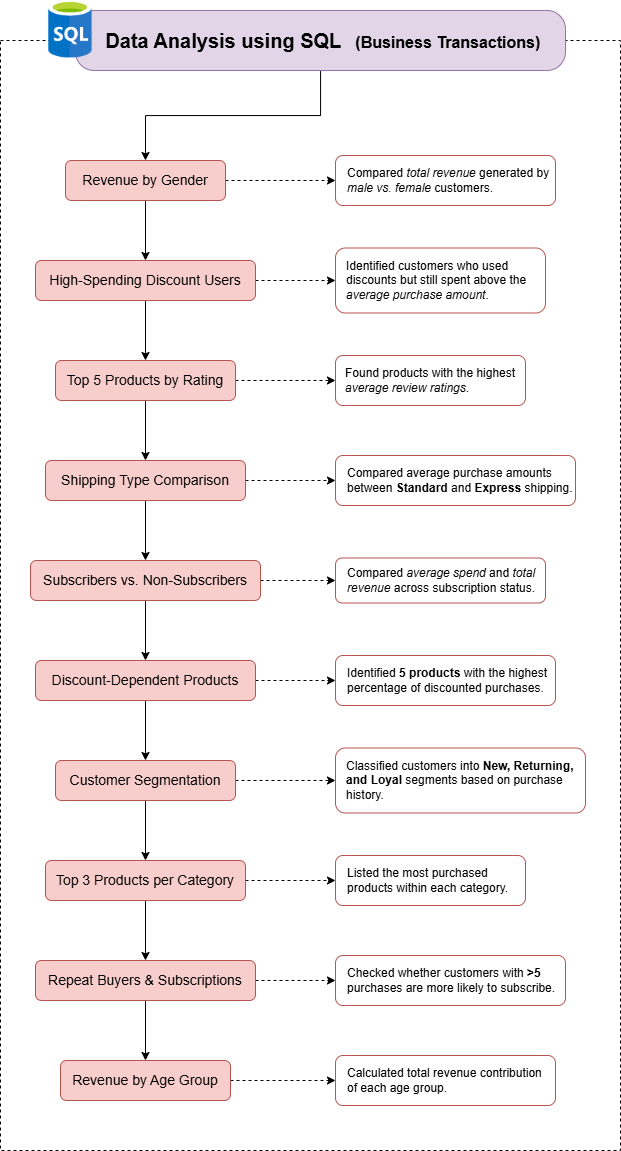

The diagram above was exported from draw.io. Its source (the exported page's mxGraphModel, read from the mxfile embedded in the PNG):
<mxGraphModel dx="1396" dy="752" grid="1" gridSize="10" guides="1" tooltips="1" connect="1" arrows="1" fold="1" page="1" pageScale="1" pageWidth="850" pageHeight="1100" math="0" shadow="0">
  <root>
    <mxCell id="0" />
    <mxCell id="1" parent="0" />
    <mxCell id="KVedVJGaBpkxh-HVNIHl-1" parent="1" style="rounded=1;whiteSpace=wrap;html=1;arcSize=0;fillColor=none;dashed=1;" value="" vertex="1">
      <mxGeometry height="1110" width="620" x="115" y="110" as="geometry" />
    </mxCell>
    <mxCell id="KVedVJGaBpkxh-HVNIHl-37" edge="1" parent="1" source="KVedVJGaBpkxh-HVNIHl-2" style="edgeStyle=orthogonalEdgeStyle;rounded=0;orthogonalLoop=1;jettySize=auto;html=1;" target="KVedVJGaBpkxh-HVNIHl-3" value="">
      <mxGeometry relative="1" as="geometry" />
    </mxCell>
    <mxCell id="KVedVJGaBpkxh-HVNIHl-2" parent="1" style="rounded=1;whiteSpace=wrap;html=1;arcSize=31;fillColor=#e1d5e7;strokeColor=#9673a6;" value="&lt;font style=&quot;font-size: 20px;&quot;&gt;&lt;b&gt;&amp;nbsp;Data Analysis using SQL&amp;nbsp;&amp;nbsp;&lt;/b&gt;&lt;/font&gt; &lt;font style=&quot;font-size: 16px;&quot;&gt;&lt;b&gt;(Business Transactions)&lt;/b&gt;&lt;/font&gt;" vertex="1">
      <mxGeometry height="60" width="490" x="190" y="80" as="geometry" />
    </mxCell>
    <mxCell id="KVedVJGaBpkxh-HVNIHl-39" edge="1" parent="1" source="KVedVJGaBpkxh-HVNIHl-3" style="edgeStyle=orthogonalEdgeStyle;rounded=0;orthogonalLoop=1;jettySize=auto;html=1;" target="KVedVJGaBpkxh-HVNIHl-9" value="">
      <mxGeometry relative="1" as="geometry" />
    </mxCell>
    <mxCell id="KVedVJGaBpkxh-HVNIHl-48" edge="1" parent="1" source="KVedVJGaBpkxh-HVNIHl-3" style="edgeStyle=orthogonalEdgeStyle;rounded=0;orthogonalLoop=1;jettySize=auto;html=1;dashed=1;" target="KVedVJGaBpkxh-HVNIHl-13" value="">
      <mxGeometry relative="1" as="geometry" />
    </mxCell>
    <mxCell id="KVedVJGaBpkxh-HVNIHl-3" parent="1" style="rounded=1;whiteSpace=wrap;html=1;fillColor=#f8cecc;strokeColor=#b85450;" value="&lt;font style=&quot;font-size: 14px;&quot;&gt;Revenue by Gender&lt;/font&gt;" vertex="1">
      <mxGeometry height="40" width="160" x="180" y="230" as="geometry" />
    </mxCell>
    <mxCell id="KVedVJGaBpkxh-HVNIHl-45" edge="1" parent="1" source="KVedVJGaBpkxh-HVNIHl-4" style="edgeStyle=orthogonalEdgeStyle;rounded=0;orthogonalLoop=1;jettySize=auto;html=1;" target="KVedVJGaBpkxh-HVNIHl-11" value="">
      <mxGeometry relative="1" as="geometry" />
    </mxCell>
    <mxCell id="KVedVJGaBpkxh-HVNIHl-56" edge="1" parent="1" source="KVedVJGaBpkxh-HVNIHl-4" style="edgeStyle=orthogonalEdgeStyle;rounded=0;orthogonalLoop=1;jettySize=auto;html=1;entryX=0;entryY=0.5;entryDx=0;entryDy=0;dashed=1;" target="KVedVJGaBpkxh-HVNIHl-21" value="">
      <mxGeometry relative="1" as="geometry" />
    </mxCell>
    <mxCell id="KVedVJGaBpkxh-HVNIHl-4" parent="1" style="rounded=1;whiteSpace=wrap;html=1;fillColor=#f8cecc;strokeColor=#b85450;" value="&lt;font style=&quot;font-size: 14px;&quot;&gt;Customer Segmentation&lt;/font&gt;" vertex="1">
      <mxGeometry height="40" width="180" x="170" y="830" as="geometry" />
    </mxCell>
    <mxCell id="KVedVJGaBpkxh-HVNIHl-44" edge="1" parent="1" source="KVedVJGaBpkxh-HVNIHl-5" style="edgeStyle=orthogonalEdgeStyle;rounded=0;orthogonalLoop=1;jettySize=auto;html=1;" target="KVedVJGaBpkxh-HVNIHl-4" value="">
      <mxGeometry relative="1" as="geometry" />
    </mxCell>
    <mxCell id="KVedVJGaBpkxh-HVNIHl-55" edge="1" parent="1" source="KVedVJGaBpkxh-HVNIHl-5" style="edgeStyle=orthogonalEdgeStyle;rounded=0;orthogonalLoop=1;jettySize=auto;html=1;entryX=0;entryY=0.5;entryDx=0;entryDy=0;dashed=1;" target="KVedVJGaBpkxh-HVNIHl-20" value="">
      <mxGeometry relative="1" as="geometry" />
    </mxCell>
    <mxCell id="KVedVJGaBpkxh-HVNIHl-5" parent="1" style="rounded=1;whiteSpace=wrap;html=1;fillColor=#f8cecc;strokeColor=#b85450;" value="&lt;font style=&quot;font-size: 14px;&quot;&gt;Discount-Dependent Products&lt;/font&gt;" vertex="1">
      <mxGeometry height="40" width="220" x="150" y="730" as="geometry" />
    </mxCell>
    <mxCell id="KVedVJGaBpkxh-HVNIHl-43" edge="1" parent="1" source="KVedVJGaBpkxh-HVNIHl-6" style="edgeStyle=orthogonalEdgeStyle;rounded=0;orthogonalLoop=1;jettySize=auto;html=1;" target="KVedVJGaBpkxh-HVNIHl-5" value="">
      <mxGeometry relative="1" as="geometry" />
    </mxCell>
    <mxCell id="KVedVJGaBpkxh-HVNIHl-54" edge="1" parent="1" source="KVedVJGaBpkxh-HVNIHl-6" style="edgeStyle=orthogonalEdgeStyle;rounded=0;orthogonalLoop=1;jettySize=auto;html=1;dashed=1;" value="">
      <mxGeometry relative="1" as="geometry">
        <mxPoint x="450" y="650" as="targetPoint" />
      </mxGeometry>
    </mxCell>
    <mxCell id="KVedVJGaBpkxh-HVNIHl-6" parent="1" style="rounded=1;whiteSpace=wrap;html=1;fillColor=#f8cecc;strokeColor=#b85450;" value="&lt;font style=&quot;font-size: 14px;&quot;&gt;Subscribers vs. Non-Subscribers&lt;/font&gt;" vertex="1">
      <mxGeometry height="40" width="230" x="145" y="630" as="geometry" />
    </mxCell>
    <mxCell id="KVedVJGaBpkxh-HVNIHl-41" edge="1" parent="1" source="KVedVJGaBpkxh-HVNIHl-7" style="edgeStyle=orthogonalEdgeStyle;rounded=0;orthogonalLoop=1;jettySize=auto;html=1;" target="KVedVJGaBpkxh-HVNIHl-8" value="">
      <mxGeometry relative="1" as="geometry" />
    </mxCell>
    <mxCell id="KVedVJGaBpkxh-HVNIHl-51" edge="1" parent="1" source="KVedVJGaBpkxh-HVNIHl-7" style="edgeStyle=orthogonalEdgeStyle;rounded=0;orthogonalLoop=1;jettySize=auto;html=1;dashed=1;entryX=0;entryY=0.5;entryDx=0;entryDy=0;" target="KVedVJGaBpkxh-HVNIHl-17" value="">
      <mxGeometry relative="1" as="geometry" />
    </mxCell>
    <mxCell id="KVedVJGaBpkxh-HVNIHl-7" parent="1" style="rounded=1;whiteSpace=wrap;html=1;fillColor=#f8cecc;strokeColor=#b85450;" value="&lt;font style=&quot;font-size: 14px;&quot;&gt;Top 5 Products by Rating &lt;/font&gt;" vertex="1">
      <mxGeometry height="40" width="180" x="170" y="430" as="geometry" />
    </mxCell>
    <mxCell id="KVedVJGaBpkxh-HVNIHl-42" edge="1" parent="1" source="KVedVJGaBpkxh-HVNIHl-8" style="edgeStyle=orthogonalEdgeStyle;rounded=0;orthogonalLoop=1;jettySize=auto;html=1;" target="KVedVJGaBpkxh-HVNIHl-6" value="">
      <mxGeometry relative="1" as="geometry" />
    </mxCell>
    <mxCell id="KVedVJGaBpkxh-HVNIHl-53" edge="1" parent="1" source="KVedVJGaBpkxh-HVNIHl-8" style="edgeStyle=orthogonalEdgeStyle;rounded=0;orthogonalLoop=1;jettySize=auto;html=1;entryX=0;entryY=0.5;entryDx=0;entryDy=0;dashed=1;" target="KVedVJGaBpkxh-HVNIHl-18" value="">
      <mxGeometry relative="1" as="geometry" />
    </mxCell>
    <mxCell id="KVedVJGaBpkxh-HVNIHl-8" parent="1" style="rounded=1;whiteSpace=wrap;html=1;fillColor=#f8cecc;strokeColor=#b85450;" value="&lt;font style=&quot;font-size: 14px;&quot;&gt;Shipping Type Comparison&lt;/font&gt;" vertex="1">
      <mxGeometry height="40" width="200" x="160" y="530" as="geometry" />
    </mxCell>
    <mxCell id="KVedVJGaBpkxh-HVNIHl-40" edge="1" parent="1" source="KVedVJGaBpkxh-HVNIHl-9" style="edgeStyle=orthogonalEdgeStyle;rounded=0;orthogonalLoop=1;jettySize=auto;html=1;" target="KVedVJGaBpkxh-HVNIHl-7" value="">
      <mxGeometry relative="1" as="geometry" />
    </mxCell>
    <mxCell id="KVedVJGaBpkxh-HVNIHl-50" edge="1" parent="1" source="KVedVJGaBpkxh-HVNIHl-9" style="edgeStyle=orthogonalEdgeStyle;rounded=0;orthogonalLoop=1;jettySize=auto;html=1;entryX=0;entryY=0.5;entryDx=0;entryDy=0;dashed=1;" target="KVedVJGaBpkxh-HVNIHl-14" value="">
      <mxGeometry relative="1" as="geometry" />
    </mxCell>
    <mxCell id="KVedVJGaBpkxh-HVNIHl-9" parent="1" style="rounded=1;whiteSpace=wrap;html=1;fillColor=#f8cecc;strokeColor=#b85450;" value="&lt;font style=&quot;font-size: 14px;&quot;&gt;High-Spending Discount Users&lt;/font&gt;" vertex="1">
      <mxGeometry height="40" width="220" x="150" y="330" as="geometry" />
    </mxCell>
    <mxCell id="KVedVJGaBpkxh-HVNIHl-47" edge="1" parent="1" source="KVedVJGaBpkxh-HVNIHl-10" style="edgeStyle=orthogonalEdgeStyle;rounded=0;orthogonalLoop=1;jettySize=auto;html=1;" target="KVedVJGaBpkxh-HVNIHl-12" value="">
      <mxGeometry relative="1" as="geometry" />
    </mxCell>
    <mxCell id="KVedVJGaBpkxh-HVNIHl-58" edge="1" parent="1" source="KVedVJGaBpkxh-HVNIHl-10" style="edgeStyle=orthogonalEdgeStyle;rounded=0;orthogonalLoop=1;jettySize=auto;html=1;entryX=0;entryY=0.5;entryDx=0;entryDy=0;dashed=1;" target="KVedVJGaBpkxh-HVNIHl-23" value="">
      <mxGeometry relative="1" as="geometry" />
    </mxCell>
    <mxCell id="KVedVJGaBpkxh-HVNIHl-10" parent="1" style="rounded=1;whiteSpace=wrap;html=1;fillColor=#f8cecc;strokeColor=#b85450;" value="&lt;font style=&quot;font-size: 14px;&quot;&gt;Repeat Buyers &amp;amp; Subscriptions&lt;/font&gt;" vertex="1">
      <mxGeometry height="40" width="220" x="150" y="1030" as="geometry" />
    </mxCell>
    <mxCell id="KVedVJGaBpkxh-HVNIHl-46" edge="1" parent="1" source="KVedVJGaBpkxh-HVNIHl-11" style="edgeStyle=orthogonalEdgeStyle;rounded=0;orthogonalLoop=1;jettySize=auto;html=1;" target="KVedVJGaBpkxh-HVNIHl-10" value="">
      <mxGeometry relative="1" as="geometry" />
    </mxCell>
    <mxCell id="KVedVJGaBpkxh-HVNIHl-57" edge="1" parent="1" source="KVedVJGaBpkxh-HVNIHl-11" style="edgeStyle=orthogonalEdgeStyle;rounded=0;orthogonalLoop=1;jettySize=auto;html=1;entryX=0;entryY=0.5;entryDx=0;entryDy=0;dashed=1;" target="KVedVJGaBpkxh-HVNIHl-22" value="">
      <mxGeometry relative="1" as="geometry" />
    </mxCell>
    <mxCell id="KVedVJGaBpkxh-HVNIHl-11" parent="1" style="rounded=1;whiteSpace=wrap;html=1;fillColor=#f8cecc;strokeColor=#b85450;" value="&lt;font style=&quot;font-size: 14px;&quot;&gt;Top 3 Products per Category&lt;/font&gt;" vertex="1">
      <mxGeometry height="40" width="200" x="160" y="930" as="geometry" />
    </mxCell>
    <mxCell id="KVedVJGaBpkxh-HVNIHl-59" edge="1" parent="1" source="KVedVJGaBpkxh-HVNIHl-12" style="edgeStyle=orthogonalEdgeStyle;rounded=0;orthogonalLoop=1;jettySize=auto;html=1;entryX=0;entryY=0.5;entryDx=0;entryDy=0;dashed=1;" target="KVedVJGaBpkxh-HVNIHl-33" value="">
      <mxGeometry relative="1" as="geometry">
        <mxPoint x="440" y="1150" as="targetPoint" />
      </mxGeometry>
    </mxCell>
    <mxCell id="KVedVJGaBpkxh-HVNIHl-12" parent="1" style="rounded=1;whiteSpace=wrap;html=1;fillColor=#f8cecc;strokeColor=#b85450;" value="&lt;font style=&quot;font-size: 14px;&quot;&gt;Revenue by Age Group&lt;/font&gt;" vertex="1">
      <mxGeometry height="40" width="170" x="175" y="1130" as="geometry" />
    </mxCell>
    <mxCell id="KVedVJGaBpkxh-HVNIHl-13" parent="1" style="rounded=1;whiteSpace=wrap;html=1;fillColor=none;strokeColor=#b85450;align=left;" value="" vertex="1">
      <mxGeometry height="50" width="220" x="450" y="225" as="geometry" />
    </mxCell>
    <mxCell id="KVedVJGaBpkxh-HVNIHl-14" parent="1" style="rounded=1;whiteSpace=wrap;html=1;fillColor=none;strokeColor=#b85450;" value="" vertex="1">
      <mxGeometry height="65" width="210" x="450" y="317.5" as="geometry" />
    </mxCell>
    <mxCell id="KVedVJGaBpkxh-HVNIHl-17" parent="1" style="rounded=1;whiteSpace=wrap;html=1;fillColor=none;strokeColor=#b85450;" value="" vertex="1">
      <mxGeometry height="50" width="190" x="450" y="425" as="geometry" />
    </mxCell>
    <mxCell id="KVedVJGaBpkxh-HVNIHl-18" parent="1" style="rounded=1;whiteSpace=wrap;html=1;fillColor=none;strokeColor=#b85450;" value="" vertex="1">
      <mxGeometry height="50" width="240" x="450" y="525" as="geometry" />
    </mxCell>
    <mxCell id="KVedVJGaBpkxh-HVNIHl-19" parent="1" style="rounded=1;whiteSpace=wrap;html=1;fillColor=none;strokeColor=#b85450;" value="" vertex="1">
      <mxGeometry height="45" width="210" x="450" y="627.5" as="geometry" />
    </mxCell>
    <mxCell id="KVedVJGaBpkxh-HVNIHl-20" parent="1" style="rounded=1;whiteSpace=wrap;html=1;fillColor=none;strokeColor=#b85450;" value="" vertex="1">
      <mxGeometry height="50" width="220" x="450" y="725" as="geometry" />
    </mxCell>
    <mxCell id="KVedVJGaBpkxh-HVNIHl-21" parent="1" style="rounded=1;whiteSpace=wrap;html=1;fillColor=none;strokeColor=#b85450;" value="" vertex="1">
      <mxGeometry height="65" width="250" x="450" y="817.5" as="geometry" />
    </mxCell>
    <mxCell id="KVedVJGaBpkxh-HVNIHl-22" parent="1" style="rounded=1;whiteSpace=wrap;html=1;fillColor=none;strokeColor=#b85450;" value="" vertex="1">
      <mxGeometry height="50" width="190" x="450" y="925" as="geometry" />
    </mxCell>
    <mxCell id="KVedVJGaBpkxh-HVNIHl-23" parent="1" style="rounded=1;whiteSpace=wrap;html=1;fillColor=none;strokeColor=#b85450;" value="" vertex="1">
      <mxGeometry height="50" width="230" x="450" y="1025" as="geometry" />
    </mxCell>
    <mxCell id="KVedVJGaBpkxh-HVNIHl-24" parent="1" style="text;html=1;whiteSpace=wrap;strokeColor=none;fillColor=none;align=left;verticalAlign=middle;rounded=0;" value="&lt;span style=&quot;&quot;&gt;Compared &lt;i&gt;total revenue&lt;/i&gt; generated by &lt;i&gt;male vs. female&lt;/i&gt; customers.&lt;/span&gt;" vertex="1">
      <mxGeometry height="30" width="210" x="460" y="235" as="geometry" />
    </mxCell>
    <mxCell id="KVedVJGaBpkxh-HVNIHl-25" parent="1" style="text;html=1;whiteSpace=wrap;strokeColor=none;fillColor=none;align=left;verticalAlign=middle;rounded=0;" value="&lt;span style=&quot;text-align: center;&quot;&gt;Identified customers who used discounts but still&amp;nbsp;&lt;/span&gt;&lt;span style=&quot;text-align: center;&quot;&gt;spent above the &lt;i&gt;average purchase amount&lt;/i&gt;.&lt;/span&gt;" vertex="1">
      <mxGeometry height="30" width="192.5" x="458.75" y="335" as="geometry" />
    </mxCell>
    <mxCell id="KVedVJGaBpkxh-HVNIHl-26" parent="1" style="text;html=1;whiteSpace=wrap;strokeColor=none;fillColor=none;align=left;verticalAlign=middle;rounded=0;" value="&lt;span style=&quot;text-align: center;&quot;&gt;Found products with the highest &lt;i&gt;average review ratings&lt;/i&gt;.&lt;/span&gt;" vertex="1">
      <mxGeometry height="30" width="185" x="457.5" y="435" as="geometry" />
    </mxCell>
    <mxCell id="KVedVJGaBpkxh-HVNIHl-27" parent="1" style="text;html=1;whiteSpace=wrap;strokeColor=none;fillColor=none;align=left;verticalAlign=middle;rounded=0;" value="&lt;span style=&quot;text-align: center;&quot;&gt;Compared average purchase amounts between&amp;nbsp;&lt;/span&gt;&lt;span style=&quot;text-align: center;&quot;&gt;&lt;b&gt;Standard&lt;/b&gt; and &lt;b&gt;Express&lt;/b&gt; shipping.&lt;/span&gt;" vertex="1">
      <mxGeometry height="30" width="230" x="460" y="535" as="geometry" />
    </mxCell>
    <mxCell id="KVedVJGaBpkxh-HVNIHl-28" parent="1" style="text;html=1;whiteSpace=wrap;strokeColor=none;fillColor=none;align=left;verticalAlign=middle;rounded=0;" value="&lt;span style=&quot;text-align: center;&quot;&gt;Compared &lt;i&gt;average spend&lt;/i&gt; and&lt;i&gt; total revenue&lt;/i&gt;&amp;nbsp;&lt;/span&gt;&lt;span style=&quot;text-align: center;&quot;&gt;across subscription status.&lt;/span&gt;" vertex="1">
      <mxGeometry height="30" width="200" x="460" y="635" as="geometry" />
    </mxCell>
    <mxCell id="KVedVJGaBpkxh-HVNIHl-29" parent="1" style="text;html=1;whiteSpace=wrap;strokeColor=none;fillColor=none;align=left;verticalAlign=middle;rounded=0;" value="&lt;span style=&quot;text-align: center;&quot;&gt;Identified &lt;b&gt;5 products&lt;/b&gt; with the highest percentage of discounted purchases.&lt;/span&gt;" vertex="1">
      <mxGeometry height="30" width="220" x="460" y="735" as="geometry" />
    </mxCell>
    <mxCell id="KVedVJGaBpkxh-HVNIHl-30" parent="1" style="text;html=1;whiteSpace=wrap;strokeColor=none;fillColor=none;align=left;verticalAlign=middle;rounded=0;" value="&lt;span style=&quot;text-align: center;&quot;&gt;Classified customers into &lt;b&gt;New, Returning, and Loyal&lt;/b&gt; segments based on purchase history.&lt;/span&gt;" vertex="1">
      <mxGeometry height="30" width="232.5" x="458.75" y="835" as="geometry" />
    </mxCell>
    <mxCell id="KVedVJGaBpkxh-HVNIHl-31" parent="1" style="text;html=1;whiteSpace=wrap;strokeColor=none;fillColor=none;align=left;verticalAlign=middle;rounded=0;" value="&lt;span style=&quot;text-align: center;&quot;&gt;Listed the most purchased products within each category.&lt;/span&gt;" vertex="1">
      <mxGeometry height="30" width="170" x="460" y="935" as="geometry" />
    </mxCell>
    <mxCell id="KVedVJGaBpkxh-HVNIHl-32" parent="1" style="text;html=1;whiteSpace=wrap;strokeColor=none;fillColor=none;align=left;verticalAlign=middle;rounded=0;" value="&lt;span style=&quot;text-align: center;&quot;&gt;Checked whether customers with &lt;b&gt;&amp;gt;5&lt;/b&gt; purchases are more likely to subscribe.&lt;/span&gt;" vertex="1">
      <mxGeometry height="30" width="230" x="460" y="1035" as="geometry" />
    </mxCell>
    <mxCell id="KVedVJGaBpkxh-HVNIHl-33" parent="1" style="rounded=1;whiteSpace=wrap;html=1;fillColor=none;strokeColor=#b85450;" value="" vertex="1">
      <mxGeometry height="50" width="220" x="450" y="1125" as="geometry" />
    </mxCell>
    <mxCell id="KVedVJGaBpkxh-HVNIHl-34" parent="1" style="text;html=1;whiteSpace=wrap;strokeColor=none;fillColor=none;align=left;verticalAlign=middle;rounded=0;" value="Calculated total revenue contribution of each age group." vertex="1">
      <mxGeometry height="30" width="202.5" x="460" y="1135" as="geometry" />
    </mxCell>
    <mxCell id="KVedVJGaBpkxh-HVNIHl-63" parent="1" style="shape=image;verticalLabelPosition=bottom;labelBackgroundColor=default;verticalAlign=top;aspect=fixed;imageAspect=0;image=data:image/png,(base64 omitted: 7496 chars);" value="" vertex="1">
      <mxGeometry height="57.5" width="109.52" x="130" y="70" as="geometry" />
    </mxCell>
  </root>
</mxGraphModel>